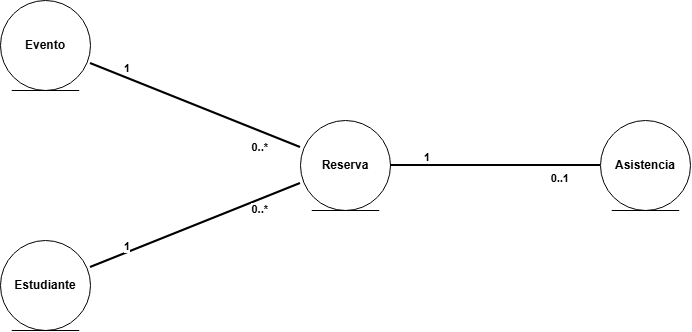

The diagram above was exported from draw.io. Its source (the exported page's mxGraphModel, read from the mxfile embedded in the PNG):
<mxGraphModel dx="1190" dy="671" grid="1" gridSize="10" guides="1" tooltips="1" connect="1" arrows="1" fold="1" page="1" pageScale="1" pageWidth="827" pageHeight="1169" math="0" shadow="0">
  <root>
    <mxCell id="0" />
    <mxCell id="1" parent="0" />
    <mxCell id="ent_evt" parent="1" style="shape=umlEntity;whiteSpace=wrap;html=1;fillColor=#ffffff;strokeColor=#000000;fontColor=#000000;fontStyle=1;fontSize=12;" value="Evento" vertex="1">
      <mxGeometry height="90" width="90" x="120" y="100" as="geometry" />
    </mxCell>
    <mxCell id="ent_est" parent="1" style="shape=umlEntity;whiteSpace=wrap;html=1;fillColor=#ffffff;strokeColor=#000000;fontColor=#000000;fontStyle=1;fontSize=12;" value="Estudiante" vertex="1">
      <mxGeometry height="90" width="90" x="120" y="340" as="geometry" />
    </mxCell>
    <mxCell id="ent_res" parent="1" style="shape=umlEntity;whiteSpace=wrap;html=1;fillColor=#ffffff;strokeColor=#000000;fontColor=#000000;fontStyle=1;fontSize=12;" value="Reserva" vertex="1">
      <mxGeometry height="90" width="90" x="420" y="220" as="geometry" />
    </mxCell>
    <mxCell id="ent_asis" parent="1" style="shape=umlEntity;whiteSpace=wrap;html=1;fillColor=#ffffff;strokeColor=#000000;fontColor=#000000;fontStyle=1;fontSize=12;" value="Asistencia" vertex="1">
      <mxGeometry height="90" width="90" x="720" y="220" as="geometry" />
    </mxCell>
    <mxCell id="rel_evt_res" edge="1" parent="1" source="ent_evt" style="endArrow=none;html=1;strokeColor=#000000;strokeWidth=2;" target="ent_res">
      <mxGeometry relative="1" as="geometry" />
    </mxCell>
    <mxCell id="lbl_er_1" connectable="0" parent="rel_evt_res" style="edgeLabel;resizable=0;html=1;align=left;verticalAlign=bottom;fontSize=11;fontStyle=1;" value="1" vertex="1">
      <mxGeometry relative="1" x="-0.7" as="geometry" />
    </mxCell>
    <mxCell id="lbl_er_n" connectable="0" parent="rel_evt_res" style="edgeLabel;resizable=0;html=1;align=right;verticalAlign=top;fontSize=11;fontStyle=1;" value="0..*" vertex="1">
      <mxGeometry relative="1" x="0.7" as="geometry" />
    </mxCell>
    <mxCell id="rel_est_res" edge="1" parent="1" source="ent_est" style="endArrow=none;html=1;strokeColor=#000000;strokeWidth=2;" target="ent_res">
      <mxGeometry relative="1" as="geometry" />
    </mxCell>
    <mxCell id="lbl_esr_1" connectable="0" parent="rel_est_res" style="edgeLabel;resizable=0;html=1;align=left;verticalAlign=bottom;fontSize=11;fontStyle=1;" value="1" vertex="1">
      <mxGeometry relative="1" x="-0.7" as="geometry" />
    </mxCell>
    <mxCell id="lbl_esr_n" connectable="0" parent="rel_est_res" style="edgeLabel;resizable=0;html=1;align=right;verticalAlign=top;fontSize=11;fontStyle=1;" value="0..*" vertex="1">
      <mxGeometry relative="1" x="0.7" as="geometry" />
    </mxCell>
    <mxCell id="rel_res_asis" edge="1" parent="1" source="ent_res" style="endArrow=none;html=1;strokeColor=#000000;strokeWidth=2;" target="ent_asis">
      <mxGeometry relative="1" as="geometry" />
    </mxCell>
    <mxCell id="lbl_ra_1" connectable="0" parent="rel_res_asis" style="edgeLabel;resizable=0;html=1;align=left;verticalAlign=bottom;fontSize=11;fontStyle=1;" value="1" vertex="1">
      <mxGeometry relative="1" x="-0.7" as="geometry" />
    </mxCell>
    <mxCell id="lbl_ra_01" connectable="0" parent="rel_res_asis" style="edgeLabel;resizable=0;html=1;align=right;verticalAlign=top;fontSize=11;fontStyle=1;" value="0..1" vertex="1">
      <mxGeometry relative="1" x="0.7" as="geometry" />
    </mxCell>
  </root>
</mxGraphModel>